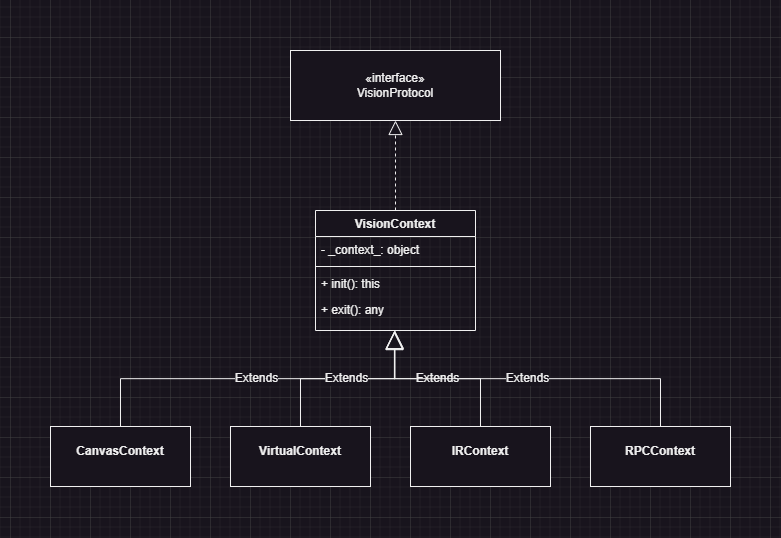

The diagram above was exported from draw.io. Its source (the exported page's mxGraphModel, read from the mxfile embedded in the PNG):
<mxGraphModel dx="1195" dy="697" grid="1" gridSize="10" guides="1" tooltips="1" connect="1" arrows="1" fold="1" page="1" pageScale="1" pageWidth="1169" pageHeight="827" math="0" shadow="0">
  <root>
    <mxCell id="WIyWlLk6GJQsqaUBKTNV-0" />
    <mxCell id="WIyWlLk6GJQsqaUBKTNV-1" parent="WIyWlLk6GJQsqaUBKTNV-0" />
    <mxCell id="1NNO5FxrVtfD-HJ2_rkN-0" value="«interface»&lt;br&gt;VisionProtocol" style="html=1;whiteSpace=wrap;" parent="WIyWlLk6GJQsqaUBKTNV-1" vertex="1">
      <mxGeometry x="480" y="134" width="210" height="70" as="geometry" />
    </mxCell>
    <mxCell id="1NNO5FxrVtfD-HJ2_rkN-7" value="VisionContext" style="swimlane;fontStyle=1;align=center;verticalAlign=top;childLayout=stackLayout;horizontal=1;startSize=26;horizontalStack=0;resizeParent=1;resizeParentMax=0;resizeLast=0;collapsible=1;marginBottom=0;whiteSpace=wrap;html=1;" parent="WIyWlLk6GJQsqaUBKTNV-1" vertex="1">
      <mxGeometry x="505" y="294" width="160" height="120" as="geometry" />
    </mxCell>
    <mxCell id="1NNO5FxrVtfD-HJ2_rkN-8" value="- _context_: object&amp;nbsp;" style="text;strokeColor=none;fillColor=none;align=left;verticalAlign=top;spacingLeft=4;spacingRight=4;overflow=hidden;rotatable=0;points=[[0,0.5],[1,0.5]];portConstraint=eastwest;whiteSpace=wrap;html=1;" parent="1NNO5FxrVtfD-HJ2_rkN-7" vertex="1">
      <mxGeometry y="26" width="160" height="26" as="geometry" />
    </mxCell>
    <mxCell id="1NNO5FxrVtfD-HJ2_rkN-9" value="" style="line;strokeWidth=1;fillColor=none;align=left;verticalAlign=middle;spacingTop=-1;spacingLeft=3;spacingRight=3;rotatable=0;labelPosition=right;points=[];portConstraint=eastwest;strokeColor=inherit;" parent="1NNO5FxrVtfD-HJ2_rkN-7" vertex="1">
      <mxGeometry y="52" width="160" height="8" as="geometry" />
    </mxCell>
    <mxCell id="1NNO5FxrVtfD-HJ2_rkN-11" value="+ init(): this" style="text;strokeColor=none;fillColor=none;align=left;verticalAlign=top;spacingLeft=4;spacingRight=4;overflow=hidden;rotatable=0;points=[[0,0.5],[1,0.5]];portConstraint=eastwest;whiteSpace=wrap;html=1;" parent="1NNO5FxrVtfD-HJ2_rkN-7" vertex="1">
      <mxGeometry y="60" width="160" height="26" as="geometry" />
    </mxCell>
    <mxCell id="1NNO5FxrVtfD-HJ2_rkN-10" value="+ exit(): any" style="text;strokeColor=none;fillColor=none;align=left;verticalAlign=top;spacingLeft=4;spacingRight=4;overflow=hidden;rotatable=0;points=[[0,0.5],[1,0.5]];portConstraint=eastwest;whiteSpace=wrap;html=1;" parent="1NNO5FxrVtfD-HJ2_rkN-7" vertex="1">
      <mxGeometry y="86" width="160" height="34" as="geometry" />
    </mxCell>
    <mxCell id="5DwNHq0n5MiZldrdB2_K-6" value="&lt;p style=&quot;margin:0px;margin-top:4px;text-align:center;&quot;&gt;&lt;br&gt;&lt;b&gt;VirtualContext&lt;/b&gt;&lt;/p&gt;" style="verticalAlign=top;align=left;overflow=fill;fontSize=12;fontFamily=Helvetica;html=1;whiteSpace=wrap;" vertex="1" parent="WIyWlLk6GJQsqaUBKTNV-1">
      <mxGeometry x="420" y="510" width="140" height="60" as="geometry" />
    </mxCell>
    <mxCell id="5DwNHq0n5MiZldrdB2_K-7" value="&lt;p style=&quot;margin:0px;margin-top:4px;text-align:center;&quot;&gt;&lt;br&gt;&lt;b&gt;IRContext&lt;/b&gt;&lt;/p&gt;" style="verticalAlign=top;align=left;overflow=fill;fontSize=12;fontFamily=Helvetica;html=1;whiteSpace=wrap;" vertex="1" parent="WIyWlLk6GJQsqaUBKTNV-1">
      <mxGeometry x="600" y="510" width="140" height="60" as="geometry" />
    </mxCell>
    <mxCell id="5DwNHq0n5MiZldrdB2_K-8" value="&lt;p style=&quot;margin:0px;margin-top:4px;text-align:center;&quot;&gt;&lt;br&gt;&lt;b&gt;RPCContext&lt;/b&gt;&lt;/p&gt;" style="verticalAlign=top;align=left;overflow=fill;fontSize=12;fontFamily=Helvetica;html=1;whiteSpace=wrap;" vertex="1" parent="WIyWlLk6GJQsqaUBKTNV-1">
      <mxGeometry x="780" y="510" width="140" height="60" as="geometry" />
    </mxCell>
    <mxCell id="5DwNHq0n5MiZldrdB2_K-9" value="" style="endArrow=block;dashed=1;endFill=0;endSize=12;html=1;rounded=0;entryX=0.5;entryY=1;entryDx=0;entryDy=0;exitX=0.5;exitY=0;exitDx=0;exitDy=0;" edge="1" parent="WIyWlLk6GJQsqaUBKTNV-1" source="1NNO5FxrVtfD-HJ2_rkN-7" target="1NNO5FxrVtfD-HJ2_rkN-0">
      <mxGeometry width="160" relative="1" as="geometry">
        <mxPoint x="330" y="260" as="sourcePoint" />
        <mxPoint x="490" y="260" as="targetPoint" />
      </mxGeometry>
    </mxCell>
    <mxCell id="5DwNHq0n5MiZldrdB2_K-10" value="Extends" style="endArrow=block;endSize=16;endFill=0;html=1;rounded=0;entryX=0.494;entryY=1.033;entryDx=0;entryDy=0;entryPerimeter=0;exitX=0.5;exitY=0;exitDx=0;exitDy=0;edgeStyle=elbowEdgeStyle;elbow=vertical;" edge="1" parent="WIyWlLk6GJQsqaUBKTNV-1" source="5DwNHq0n5MiZldrdB2_K-12" target="1NNO5FxrVtfD-HJ2_rkN-10">
      <mxGeometry width="160" relative="1" as="geometry">
        <mxPoint x="310" y="487.7" as="sourcePoint" />
        <mxPoint x="582.1200000000001" y="390.00000000000006" as="targetPoint" />
      </mxGeometry>
    </mxCell>
    <mxCell id="5DwNHq0n5MiZldrdB2_K-11" value="Extends" style="endArrow=block;endSize=16;endFill=0;html=1;rounded=0;entryX=0.493;entryY=1.023;entryDx=0;entryDy=0;entryPerimeter=0;exitX=0.5;exitY=0;exitDx=0;exitDy=0;edgeStyle=elbowEdgeStyle;elbow=vertical;" edge="1" parent="WIyWlLk6GJQsqaUBKTNV-1" source="5DwNHq0n5MiZldrdB2_K-6" target="1NNO5FxrVtfD-HJ2_rkN-10">
      <mxGeometry width="160" relative="1" as="geometry">
        <mxPoint x="443.38" y="525.42" as="sourcePoint" />
        <mxPoint x="536.62" y="429.9980000000001" as="targetPoint" />
      </mxGeometry>
    </mxCell>
    <mxCell id="5DwNHq0n5MiZldrdB2_K-12" value="&lt;p style=&quot;margin:0px;margin-top:4px;text-align:center;&quot;&gt;&lt;br&gt;&lt;b&gt;CanvasContext&lt;/b&gt;&lt;/p&gt;" style="verticalAlign=top;align=left;overflow=fill;fontSize=12;fontFamily=Helvetica;html=1;whiteSpace=wrap;" vertex="1" parent="WIyWlLk6GJQsqaUBKTNV-1">
      <mxGeometry x="240" y="510" width="140" height="60" as="geometry" />
    </mxCell>
    <mxCell id="5DwNHq0n5MiZldrdB2_K-13" value="Extends" style="endArrow=block;endSize=16;endFill=0;html=1;rounded=0;exitX=0.5;exitY=0;exitDx=0;exitDy=0;entryX=0.496;entryY=1;entryDx=0;entryDy=0;edgeStyle=elbowEdgeStyle;elbow=vertical;entryPerimeter=0;" edge="1" parent="WIyWlLk6GJQsqaUBKTNV-1" source="5DwNHq0n5MiZldrdB2_K-7" target="1NNO5FxrVtfD-HJ2_rkN-10">
      <mxGeometry width="160" relative="1" as="geometry">
        <mxPoint x="440" y="420" as="sourcePoint" />
        <mxPoint x="600" y="430" as="targetPoint" />
      </mxGeometry>
    </mxCell>
    <mxCell id="5DwNHq0n5MiZldrdB2_K-14" value="Extends" style="endArrow=block;endSize=16;endFill=0;html=1;rounded=0;exitX=0.5;exitY=0;exitDx=0;exitDy=0;entryX=0.495;entryY=0.997;entryDx=0;entryDy=0;entryPerimeter=0;edgeStyle=elbowEdgeStyle;elbow=vertical;" edge="1" parent="WIyWlLk6GJQsqaUBKTNV-1" source="5DwNHq0n5MiZldrdB2_K-8" target="1NNO5FxrVtfD-HJ2_rkN-10">
      <mxGeometry width="160" relative="1" as="geometry">
        <mxPoint x="720" y="440" as="sourcePoint" />
        <mxPoint x="880" y="440" as="targetPoint" />
      </mxGeometry>
    </mxCell>
  </root>
</mxGraphModel>